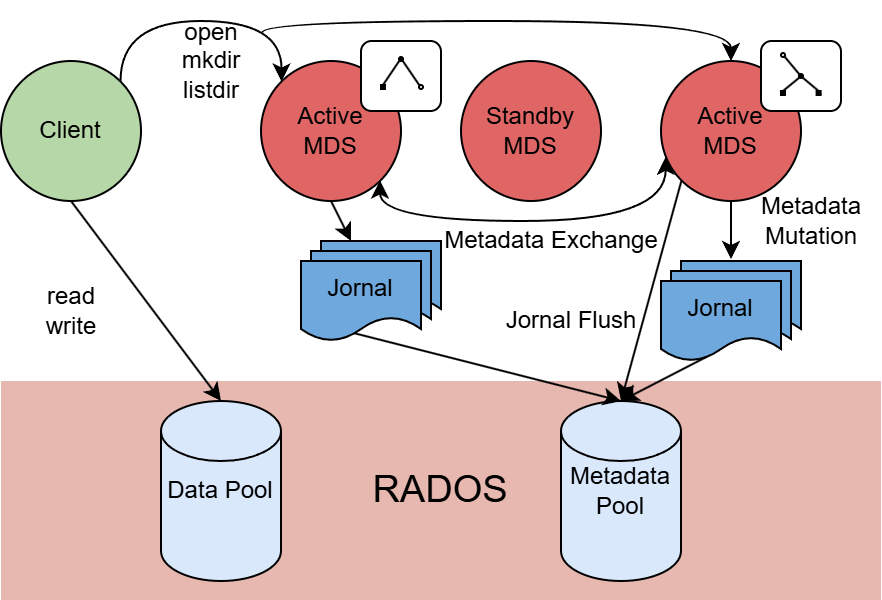

The diagram above was exported from draw.io. Its source (the exported page's mxGraphModel, read from the mxfile embedded in the PNG):
<mxGraphModel dx="2066" dy="1202" grid="1" gridSize="10" guides="1" tooltips="1" connect="1" arrows="1" fold="1" page="1" pageScale="1" pageWidth="827" pageHeight="1169" math="0" shadow="0">
  <root>
    <mxCell id="0" />
    <mxCell id="1" parent="0" />
    <mxCell id="7NWPZ7O8tSJo0-72FN2m-19" value="&lt;font style=&quot;font-size: 19px;&quot;&gt;RADOS&lt;/font&gt;" style="rounded=0;whiteSpace=wrap;html=1;strokeColor=none;fillColor=light-dark(#e6b8af, #ededed);" vertex="1" parent="1">
      <mxGeometry x="160" y="520" width="440" height="110" as="geometry" />
    </mxCell>
    <mxCell id="7NWPZ7O8tSJo0-72FN2m-15" value="" style="shape=document;whiteSpace=wrap;html=1;boundedLbl=1;fillColor=light-dark(#6fa8dc, #1e4a76);" vertex="1" parent="1">
      <mxGeometry x="320" y="450" width="60" height="40" as="geometry" />
    </mxCell>
    <mxCell id="7NWPZ7O8tSJo0-72FN2m-14" value="" style="shape=document;whiteSpace=wrap;html=1;boundedLbl=1;fillColor=light-dark(#6fa8dc, #1e4a76);" vertex="1" parent="1">
      <mxGeometry x="315" y="455" width="60" height="40" as="geometry" />
    </mxCell>
    <mxCell id="7NWPZ7O8tSJo0-72FN2m-2" value="Client" style="ellipse;whiteSpace=wrap;html=1;aspect=fixed;fillColor=light-dark(#b6d7a8, #1f2f1e);strokeColor=#000000;" vertex="1" parent="1">
      <mxGeometry x="160" y="360" width="70" height="70" as="geometry" />
    </mxCell>
    <mxCell id="7NWPZ7O8tSJo0-72FN2m-3" value="Active&lt;div&gt;MDS&lt;/div&gt;" style="ellipse;whiteSpace=wrap;html=1;aspect=fixed;fillColor=light-dark(#e06666, #512d2b);strokeColor=#000000;" vertex="1" parent="1">
      <mxGeometry x="290" y="360" width="70" height="70" as="geometry" />
    </mxCell>
    <mxCell id="7NWPZ7O8tSJo0-72FN2m-4" value="Standby&lt;div&gt;MDS&lt;/div&gt;" style="ellipse;whiteSpace=wrap;html=1;aspect=fixed;fillColor=light-dark(#e06666, #512d2b);strokeColor=#000000;" vertex="1" parent="1">
      <mxGeometry x="390" y="360" width="70" height="70" as="geometry" />
    </mxCell>
    <mxCell id="7NWPZ7O8tSJo0-72FN2m-5" value="Active&lt;div&gt;MDS&lt;/div&gt;" style="ellipse;whiteSpace=wrap;html=1;aspect=fixed;fillColor=light-dark(#e06666, #512d2b);strokeColor=#000000;" vertex="1" parent="1">
      <mxGeometry x="490" y="360" width="70" height="70" as="geometry" />
    </mxCell>
    <mxCell id="7NWPZ7O8tSJo0-72FN2m-7" value="" style="endArrow=classic;html=1;rounded=0;entryX=0;entryY=0;entryDx=0;entryDy=0;exitX=1;exitY=0;exitDx=0;exitDy=0;edgeStyle=orthogonalEdgeStyle;curved=1;" edge="1" parent="1" source="7NWPZ7O8tSJo0-72FN2m-2" target="7NWPZ7O8tSJo0-72FN2m-3">
      <mxGeometry width="50" height="50" relative="1" as="geometry">
        <mxPoint x="90" y="550" as="sourcePoint" />
        <mxPoint x="140" y="500" as="targetPoint" />
        <Array as="points">
          <mxPoint x="220" y="340" />
          <mxPoint x="300" y="340" />
        </Array>
      </mxGeometry>
    </mxCell>
    <mxCell id="7NWPZ7O8tSJo0-72FN2m-8" value="open&lt;div&gt;mkdir&lt;/div&gt;&lt;div&gt;listdir&lt;/div&gt;" style="text;html=1;align=center;verticalAlign=middle;resizable=0;points=[];autosize=1;strokeColor=none;fillColor=none;" vertex="1" parent="1">
      <mxGeometry x="240" y="330" width="50" height="60" as="geometry" />
    </mxCell>
    <mxCell id="7NWPZ7O8tSJo0-72FN2m-9" value="" style="endArrow=classic;html=1;rounded=0;entryX=0.5;entryY=0;entryDx=0;entryDy=0;edgeStyle=orthogonalEdgeStyle;curved=1;exitX=1.01;exitY=0.264;exitDx=0;exitDy=0;exitPerimeter=0;" edge="1" parent="1" source="7NWPZ7O8tSJo0-72FN2m-8" target="7NWPZ7O8tSJo0-72FN2m-5">
      <mxGeometry width="50" height="50" relative="1" as="geometry">
        <mxPoint x="300" y="350" as="sourcePoint" />
        <mxPoint x="310" y="380" as="targetPoint" />
        <Array as="points">
          <mxPoint x="291" y="340" />
          <mxPoint x="525" y="340" />
        </Array>
      </mxGeometry>
    </mxCell>
    <mxCell id="7NWPZ7O8tSJo0-72FN2m-10" value="Data Pool" style="strokeWidth=1;html=1;shape=mxgraph.flowchart.database;whiteSpace=wrap;fillColor=#dae8fc;strokeColor=#000000;" vertex="1" parent="1">
      <mxGeometry x="240" y="530" width="60" height="90" as="geometry" />
    </mxCell>
    <mxCell id="7NWPZ7O8tSJo0-72FN2m-11" value="Metadata&lt;div&gt;Pool&lt;/div&gt;" style="strokeWidth=1;html=1;shape=mxgraph.flowchart.database;whiteSpace=wrap;fillColor=#dae8fc;strokeColor=default;" vertex="1" parent="1">
      <mxGeometry x="440" y="530" width="60" height="90" as="geometry" />
    </mxCell>
    <mxCell id="7NWPZ7O8tSJo0-72FN2m-13" value="Jornal" style="shape=document;whiteSpace=wrap;html=1;boundedLbl=1;fillColor=light-dark(#6fa8dc, #ededed);" vertex="1" parent="1">
      <mxGeometry x="310" y="460" width="60" height="40" as="geometry" />
    </mxCell>
    <mxCell id="7NWPZ7O8tSJo0-72FN2m-16" value="" style="shape=document;whiteSpace=wrap;html=1;boundedLbl=1;fillColor=light-dark(#6fa8dc, #1e4a76);" vertex="1" parent="1">
      <mxGeometry x="500" y="460" width="60" height="40" as="geometry" />
    </mxCell>
    <mxCell id="7NWPZ7O8tSJo0-72FN2m-17" value="" style="shape=document;whiteSpace=wrap;html=1;boundedLbl=1;fillColor=light-dark(#6fa8dc, #1e4a76);" vertex="1" parent="1">
      <mxGeometry x="495" y="465" width="60" height="40" as="geometry" />
    </mxCell>
    <mxCell id="7NWPZ7O8tSJo0-72FN2m-18" value="Jornal" style="shape=document;whiteSpace=wrap;html=1;boundedLbl=1;fillColor=light-dark(#6fa8dc, #ededed);" vertex="1" parent="1">
      <mxGeometry x="490" y="470" width="60" height="40" as="geometry" />
    </mxCell>
    <mxCell id="7NWPZ7O8tSJo0-72FN2m-20" value="" style="endArrow=classic;html=1;rounded=0;entryX=0.5;entryY=0;entryDx=0;entryDy=0;entryPerimeter=0;exitX=0.379;exitY=0.949;exitDx=0;exitDy=0;exitPerimeter=0;" edge="1" parent="1" source="7NWPZ7O8tSJo0-72FN2m-18" target="7NWPZ7O8tSJo0-72FN2m-11">
      <mxGeometry width="50" height="50" relative="1" as="geometry">
        <mxPoint x="130" y="500" as="sourcePoint" />
        <mxPoint x="180" y="450" as="targetPoint" />
      </mxGeometry>
    </mxCell>
    <mxCell id="7NWPZ7O8tSJo0-72FN2m-21" value="" style="endArrow=classic;html=1;rounded=0;exitX=0.448;exitY=0.904;exitDx=0;exitDy=0;exitPerimeter=0;entryX=0.5;entryY=0;entryDx=0;entryDy=0;entryPerimeter=0;" edge="1" parent="1" source="7NWPZ7O8tSJo0-72FN2m-13" target="7NWPZ7O8tSJo0-72FN2m-11">
      <mxGeometry width="50" height="50" relative="1" as="geometry">
        <mxPoint x="290" y="480" as="sourcePoint" />
        <mxPoint x="340" y="430" as="targetPoint" />
      </mxGeometry>
    </mxCell>
    <mxCell id="7NWPZ7O8tSJo0-72FN2m-22" value="" style="endArrow=classic;html=1;rounded=0;entryX=0.5;entryY=0;entryDx=0;entryDy=0;entryPerimeter=0;exitX=0;exitY=1;exitDx=0;exitDy=0;" edge="1" parent="1" source="7NWPZ7O8tSJo0-72FN2m-5" target="7NWPZ7O8tSJo0-72FN2m-11">
      <mxGeometry width="50" height="50" relative="1" as="geometry">
        <mxPoint x="290" y="480" as="sourcePoint" />
        <mxPoint x="340" y="430" as="targetPoint" />
      </mxGeometry>
    </mxCell>
    <mxCell id="7NWPZ7O8tSJo0-72FN2m-23" value="" style="endArrow=classic;html=1;rounded=0;exitX=0.5;exitY=1;exitDx=0;exitDy=0;" edge="1" parent="1" source="7NWPZ7O8tSJo0-72FN2m-5">
      <mxGeometry width="50" height="50" relative="1" as="geometry">
        <mxPoint x="290" y="480" as="sourcePoint" />
        <mxPoint x="525" y="459" as="targetPoint" />
      </mxGeometry>
    </mxCell>
    <mxCell id="7NWPZ7O8tSJo0-72FN2m-24" value="Metadata&lt;div&gt;Mutation&lt;/div&gt;" style="text;html=1;align=center;verticalAlign=middle;resizable=0;points=[];autosize=1;strokeColor=none;fillColor=none;" vertex="1" parent="1">
      <mxGeometry x="530" y="420" width="70" height="40" as="geometry" />
    </mxCell>
    <mxCell id="7NWPZ7O8tSJo0-72FN2m-25" value="" style="endArrow=classic;html=1;rounded=0;exitX=0.5;exitY=1;exitDx=0;exitDy=0;entryX=0.5;entryY=0;entryDx=0;entryDy=0;entryPerimeter=0;" edge="1" parent="1" source="7NWPZ7O8tSJo0-72FN2m-2" target="7NWPZ7O8tSJo0-72FN2m-10">
      <mxGeometry width="50" height="50" relative="1" as="geometry">
        <mxPoint x="300" y="630" as="sourcePoint" />
        <mxPoint x="350" y="580" as="targetPoint" />
      </mxGeometry>
    </mxCell>
    <mxCell id="7NWPZ7O8tSJo0-72FN2m-26" value="read&lt;div&gt;write&lt;/div&gt;" style="text;html=1;align=center;verticalAlign=middle;resizable=0;points=[];autosize=1;strokeColor=none;fillColor=none;" vertex="1" parent="1">
      <mxGeometry x="170" y="465" width="50" height="40" as="geometry" />
    </mxCell>
    <mxCell id="7NWPZ7O8tSJo0-72FN2m-27" value="Jornal Flush" style="text;html=1;align=center;verticalAlign=middle;resizable=0;points=[];autosize=1;strokeColor=none;fillColor=none;" vertex="1" parent="1">
      <mxGeometry x="400" y="475" width="90" height="30" as="geometry" />
    </mxCell>
    <mxCell id="7NWPZ7O8tSJo0-72FN2m-28" value="" style="endArrow=classic;html=1;rounded=0;exitX=1;exitY=1;exitDx=0;exitDy=0;entryX=0.034;entryY=0.684;entryDx=0;entryDy=0;entryPerimeter=0;edgeStyle=orthogonalEdgeStyle;curved=1;startArrow=classic;startFill=1;" edge="1" parent="1" target="7NWPZ7O8tSJo0-72FN2m-5">
      <mxGeometry width="50" height="50" relative="1" as="geometry">
        <mxPoint x="349.49873734152925" y="419.74873734152914" as="sourcePoint" />
        <mxPoint x="495" y="411.16999999999996" as="targetPoint" />
        <Array as="points">
          <mxPoint x="350" y="440" />
          <mxPoint x="492" y="440" />
        </Array>
      </mxGeometry>
    </mxCell>
    <mxCell id="7NWPZ7O8tSJo0-72FN2m-29" value="Metadata Exchange" style="text;html=1;align=center;verticalAlign=middle;resizable=0;points=[];autosize=1;strokeColor=none;fillColor=none;" vertex="1" parent="1">
      <mxGeometry x="370" y="435" width="130" height="30" as="geometry" />
    </mxCell>
    <mxCell id="7NWPZ7O8tSJo0-72FN2m-30" value="" style="endArrow=classic;html=1;rounded=0;entryX=0.25;entryY=0;entryDx=0;entryDy=0;exitX=0.5;exitY=1;exitDx=0;exitDy=0;" edge="1" parent="1" source="7NWPZ7O8tSJo0-72FN2m-3" target="7NWPZ7O8tSJo0-72FN2m-15">
      <mxGeometry width="50" height="50" relative="1" as="geometry">
        <mxPoint x="210" y="500" as="sourcePoint" />
        <mxPoint x="260" y="450" as="targetPoint" />
      </mxGeometry>
    </mxCell>
    <mxCell id="7NWPZ7O8tSJo0-72FN2m-56" value="" style="group" vertex="1" connectable="0" parent="1">
      <mxGeometry x="340" y="350" width="40" height="35" as="geometry" />
    </mxCell>
    <mxCell id="7NWPZ7O8tSJo0-72FN2m-31" value="" style="rounded=1;whiteSpace=wrap;html=1;" vertex="1" parent="7NWPZ7O8tSJo0-72FN2m-56">
      <mxGeometry width="40" height="35" as="geometry" />
    </mxCell>
    <mxCell id="7NWPZ7O8tSJo0-72FN2m-39" value="" style="rounded=0;whiteSpace=wrap;html=1;fillColor=#000000;" vertex="1" parent="7NWPZ7O8tSJo0-72FN2m-56">
      <mxGeometry x="10" y="22" width="2" height="2" as="geometry" />
    </mxCell>
    <mxCell id="7NWPZ7O8tSJo0-72FN2m-40" value="" style="ellipse;whiteSpace=wrap;html=1;aspect=fixed;fillColor=#000000;" vertex="1" parent="7NWPZ7O8tSJo0-72FN2m-56">
      <mxGeometry x="19" y="8" width="2" height="2" as="geometry" />
    </mxCell>
    <mxCell id="7NWPZ7O8tSJo0-72FN2m-41" value="" style="ellipse;whiteSpace=wrap;html=1;aspect=fixed;fillColor=none;" vertex="1" parent="7NWPZ7O8tSJo0-72FN2m-56">
      <mxGeometry x="29" y="22" width="2" height="2" as="geometry" />
    </mxCell>
    <mxCell id="7NWPZ7O8tSJo0-72FN2m-44" value="" style="endArrow=none;html=1;rounded=0;exitX=0.5;exitY=0;exitDx=0;exitDy=0;entryX=0;entryY=1;entryDx=0;entryDy=0;" edge="1" parent="7NWPZ7O8tSJo0-72FN2m-56" source="7NWPZ7O8tSJo0-72FN2m-39" target="7NWPZ7O8tSJo0-72FN2m-40">
      <mxGeometry width="50" height="50" relative="1" as="geometry">
        <mxPoint x="30" y="30" as="sourcePoint" />
        <mxPoint x="80" y="-20" as="targetPoint" />
      </mxGeometry>
    </mxCell>
    <mxCell id="7NWPZ7O8tSJo0-72FN2m-45" value="" style="endArrow=none;html=1;rounded=0;exitX=1;exitY=1;exitDx=0;exitDy=0;entryX=0;entryY=0;entryDx=0;entryDy=0;" edge="1" parent="7NWPZ7O8tSJo0-72FN2m-56" source="7NWPZ7O8tSJo0-72FN2m-40" target="7NWPZ7O8tSJo0-72FN2m-41">
      <mxGeometry width="50" height="50" relative="1" as="geometry">
        <mxPoint x="30" y="30" as="sourcePoint" />
        <mxPoint x="80" y="-20" as="targetPoint" />
      </mxGeometry>
    </mxCell>
    <mxCell id="7NWPZ7O8tSJo0-72FN2m-57" value="" style="group" vertex="1" connectable="0" parent="1">
      <mxGeometry x="540" y="350" width="40" height="35" as="geometry" />
    </mxCell>
    <mxCell id="7NWPZ7O8tSJo0-72FN2m-46" value="" style="rounded=1;whiteSpace=wrap;html=1;" vertex="1" parent="7NWPZ7O8tSJo0-72FN2m-57">
      <mxGeometry width="40" height="35" as="geometry" />
    </mxCell>
    <mxCell id="7NWPZ7O8tSJo0-72FN2m-47" value="" style="rounded=0;whiteSpace=wrap;html=1;fillColor=#000000;" vertex="1" parent="7NWPZ7O8tSJo0-72FN2m-57">
      <mxGeometry x="10" y="25" width="2" height="2" as="geometry" />
    </mxCell>
    <mxCell id="7NWPZ7O8tSJo0-72FN2m-48" value="" style="ellipse;whiteSpace=wrap;html=1;aspect=fixed;fillColor=#000000;" vertex="1" parent="7NWPZ7O8tSJo0-72FN2m-57">
      <mxGeometry x="19" y="16.5" width="2" height="2" as="geometry" />
    </mxCell>
    <mxCell id="7NWPZ7O8tSJo0-72FN2m-50" value="" style="endArrow=none;html=1;rounded=0;exitX=0.5;exitY=0;exitDx=0;exitDy=0;entryX=0;entryY=1;entryDx=0;entryDy=0;" edge="1" parent="7NWPZ7O8tSJo0-72FN2m-57" source="7NWPZ7O8tSJo0-72FN2m-47" target="7NWPZ7O8tSJo0-72FN2m-48">
      <mxGeometry width="50" height="50" relative="1" as="geometry">
        <mxPoint x="30" y="30" as="sourcePoint" />
        <mxPoint x="80" y="-20" as="targetPoint" />
      </mxGeometry>
    </mxCell>
    <mxCell id="7NWPZ7O8tSJo0-72FN2m-51" value="" style="endArrow=none;html=1;rounded=0;exitX=1;exitY=1;exitDx=0;exitDy=0;entryX=0;entryY=0;entryDx=0;entryDy=0;" edge="1" parent="7NWPZ7O8tSJo0-72FN2m-57" source="7NWPZ7O8tSJo0-72FN2m-54">
      <mxGeometry width="50" height="50" relative="1" as="geometry">
        <mxPoint x="30" y="30" as="sourcePoint" />
        <mxPoint x="29.29289321879793" y="25.292893218797758" as="targetPoint" />
      </mxGeometry>
    </mxCell>
    <mxCell id="7NWPZ7O8tSJo0-72FN2m-52" value="" style="ellipse;whiteSpace=wrap;html=1;aspect=fixed;fillColor=none;" vertex="1" parent="7NWPZ7O8tSJo0-72FN2m-57">
      <mxGeometry x="10" y="6" width="2" height="2" as="geometry" />
    </mxCell>
    <mxCell id="7NWPZ7O8tSJo0-72FN2m-53" value="" style="endArrow=none;html=1;rounded=0;exitX=1;exitY=1;exitDx=0;exitDy=0;entryX=0;entryY=0;entryDx=0;entryDy=0;" edge="1" parent="7NWPZ7O8tSJo0-72FN2m-57" source="7NWPZ7O8tSJo0-72FN2m-52" target="7NWPZ7O8tSJo0-72FN2m-48">
      <mxGeometry width="50" height="50" relative="1" as="geometry">
        <mxPoint x="10.800000000000011" y="50" as="sourcePoint" />
        <mxPoint x="60.80000000000001" as="targetPoint" />
      </mxGeometry>
    </mxCell>
    <mxCell id="7NWPZ7O8tSJo0-72FN2m-55" value="" style="endArrow=none;html=1;rounded=0;exitX=1;exitY=1;exitDx=0;exitDy=0;entryX=0.5;entryY=0;entryDx=0;entryDy=0;" edge="1" parent="7NWPZ7O8tSJo0-72FN2m-57" source="7NWPZ7O8tSJo0-72FN2m-48" target="7NWPZ7O8tSJo0-72FN2m-54">
      <mxGeometry width="50" height="50" relative="1" as="geometry">
        <mxPoint x="20.80000000000001" y="18" as="sourcePoint" />
        <mxPoint x="29.29289321879793" y="25.292893218797758" as="targetPoint" />
      </mxGeometry>
    </mxCell>
    <mxCell id="7NWPZ7O8tSJo0-72FN2m-54" value="" style="rounded=0;whiteSpace=wrap;html=1;fillColor=#000000;" vertex="1" parent="7NWPZ7O8tSJo0-72FN2m-57">
      <mxGeometry x="27.80000000000001" y="25" width="2" height="2" as="geometry" />
    </mxCell>
  </root>
</mxGraphModel>